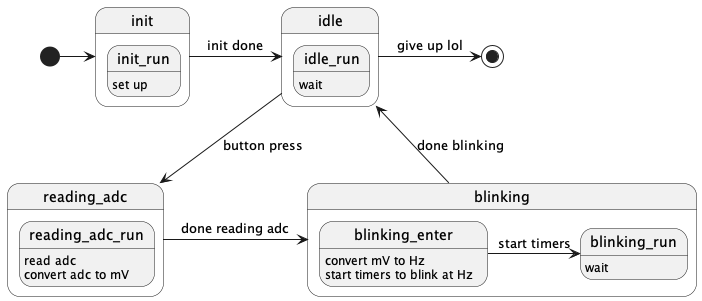

The diagram above was rendered by PlantUML. Its source (embedded in the PNG):
@startuml

[*] -> init

state init {
    init_run: set up
}

state idle {
    idle_run: wait
}

state reading_adc {
    reading_adc_run: read adc
    reading_adc_run: convert adc to mV
}

state blinking {
    blinking_enter: convert mV to Hz
    blinking_enter: start timers to blink at Hz
    blinking_run: wait
}

init -> idle : init done
idle -d-> reading_adc : button press
reading_adc -> blinking : done reading adc
blinking -> idle : done blinking
blinking_enter -> blinking_run : start timers
idle -> [*] : give up lol

@enduml